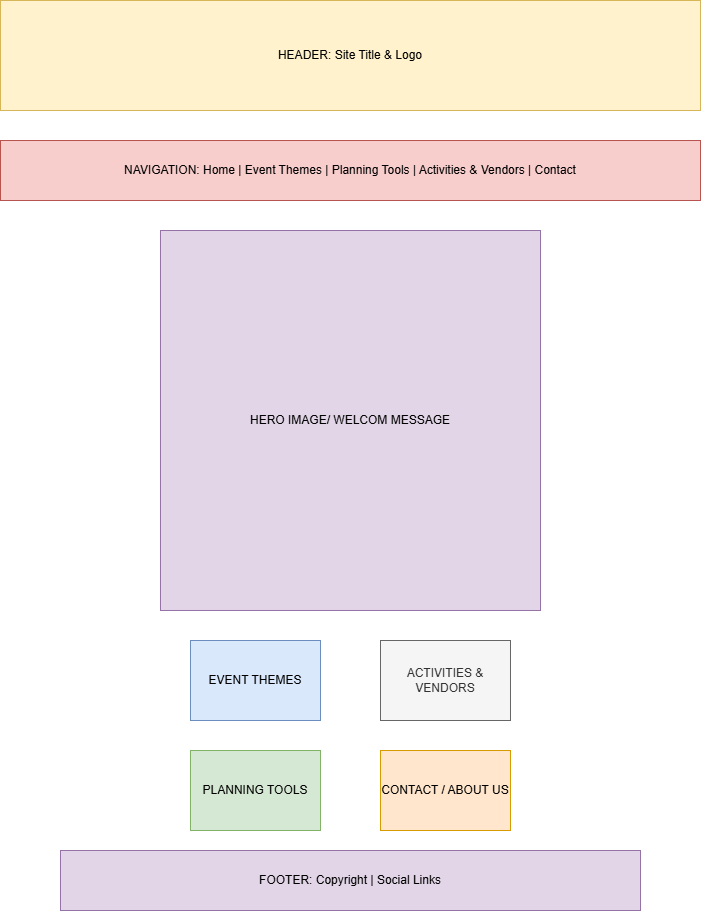

The diagram above was exported from draw.io. Its source (the exported page's mxGraphModel, read from the mxfile embedded in the PNG):
<mxGraphModel dx="786" dy="463" grid="1" gridSize="10" guides="1" tooltips="1" connect="1" arrows="1" fold="1" page="1" pageScale="1" pageWidth="850" pageHeight="1100" math="0" shadow="0">
  <root>
    <mxCell id="0" />
    <mxCell id="1" parent="0" />
    <mxCell id="gnmhPNEHA1BnBnYmCzWr-1" parent="1" style="rounded=0;whiteSpace=wrap;html=1;fillColor=#fff2cc;strokeColor=#d6b656;" value="HEADER: Site Title &amp;amp; Logo" vertex="1">
      <mxGeometry height="110" width="700" x="50" y="20" as="geometry" />
    </mxCell>
    <mxCell id="gnmhPNEHA1BnBnYmCzWr-2" parent="1" style="rounded=0;whiteSpace=wrap;html=1;fillColor=#f8cecc;strokeColor=#b85450;" value="NAVIGATION: Home | Event Themes | Planning Tools | Activities &amp;amp; Vendors | Contact" vertex="1">
      <mxGeometry height="60" width="700" x="50" y="160" as="geometry" />
    </mxCell>
    <mxCell id="gnmhPNEHA1BnBnYmCzWr-3" parent="1" style="whiteSpace=wrap;html=1;aspect=fixed;fillColor=#e1d5e7;strokeColor=#9673a6;" value="HERO IMAGE/ WELCOM MESSAGE" vertex="1">
      <mxGeometry height="380" width="380" x="210" y="250" as="geometry" />
    </mxCell>
    <mxCell id="gnmhPNEHA1BnBnYmCzWr-4" parent="1" style="rounded=0;whiteSpace=wrap;html=1;fillColor=#dae8fc;strokeColor=#6c8ebf;" value="EVENT THEMES" vertex="1">
      <mxGeometry height="80" width="130" x="240" y="660" as="geometry" />
    </mxCell>
    <mxCell id="gnmhPNEHA1BnBnYmCzWr-5" parent="1" style="rounded=0;whiteSpace=wrap;html=1;fillColor=#ffe6cc;strokeColor=#d79b00;" value="CONTACT / ABOUT US" vertex="1">
      <mxGeometry height="80" width="130" x="430" y="770" as="geometry" />
    </mxCell>
    <mxCell id="gnmhPNEHA1BnBnYmCzWr-6" parent="1" style="rounded=0;whiteSpace=wrap;html=1;fillColor=#f5f5f5;strokeColor=#666666;fontColor=#333333;" value="ACTIVITIES &amp;amp;&lt;div&gt;VENDORS&lt;/div&gt;" vertex="1">
      <mxGeometry height="80" width="130" x="430" y="660" as="geometry" />
    </mxCell>
    <mxCell id="gnmhPNEHA1BnBnYmCzWr-7" parent="1" style="rounded=0;whiteSpace=wrap;html=1;fillColor=#d5e8d4;strokeColor=#82b366;" value="PLANNING TOOLS" vertex="1">
      <mxGeometry height="80" width="130" x="240" y="770" as="geometry" />
    </mxCell>
    <mxCell id="gnmhPNEHA1BnBnYmCzWr-8" parent="1" style="rounded=0;whiteSpace=wrap;html=1;fillColor=#e1d5e7;strokeColor=#9673a6;" value="FOOTER: Copyright | Social Links" vertex="1">
      <mxGeometry height="60" width="580" x="110" y="870" as="geometry" />
    </mxCell>
  </root>
</mxGraphModel>